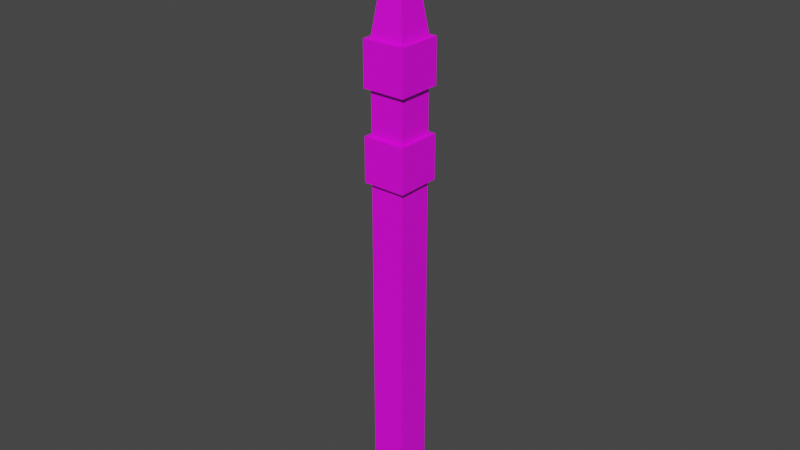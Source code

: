 # Source: Ruins_2.blend  (saved by Blender 3.3.6; exported with 4.5.12 LTS)
import bpy
from mathutils import Matrix  # noqa: F401  (used for matrix-valued properties, if any)

bpy.ops.wm.read_factory_settings(use_empty=True)
scene = bpy.context.scene
scene.name = 'Scene'

# ---- collections
col_collection = bpy.data.collections.new('Collection'); scene.collection.children.link(col_collection)

# ---- images (referenced by path relative to the original .blend; pixels are not part of the script)
import os
ASSET_DIR = os.environ.get("B2B_ASSET_DIR", "")  # directory of the original .blend (textures are referenced by path, not embedded)
HERE = os.path.dirname(os.path.abspath(__file__))  # packed textures are extracted next to this script under _unpacked/

def load_image(name, relpath, width, height, colorspace="sRGB"):
    """Load a texture the original file referenced (path relative to the .blend, or extracted next to this script)."""
    p = next((c for c in (os.path.join(HERE, relpath), os.path.join(ASSET_DIR, relpath)) if relpath and os.path.exists(c)), "")
    if p:
        img = bpy.data.images.load(p, check_existing=True)
        img.name = name
    else:  # same state as the original file: an image datablock whose file is absent (Cycles renders it pink)
        img = bpy.data.images.new(name, width, height)
        img.source = "FILE"
        img.filepath = "//" + (relpath or name)
    img.colorspace_settings.name = colorspace
    return img
img_platform_0_alt_png = load_image('Platform_0_Alt.png', 'Platform_0_Alt.png', 1024, 1024, 'sRGB')

# ---- materials (node trees are filled in below, after node groups)
mat_material_001 = bpy.data.materials.new('Material.001')
mat_material_001.use_transparent_shadow = False

# ---- material node trees
mat_material_001.use_nodes = True; mat_material_001.node_tree.nodes.clear()
_N = mat_material_001.node_tree.nodes; _L = mat_material_001.node_tree.links
n0 = _N.new('ShaderNodeBsdfPrincipled'); n0.name = 'Principled BSDF'; n0.location = (10, 300)
n0.distribution = 'GGX'
n0.subsurface_method = 'RANDOM_WALK_SKIN'
n0.inputs[3].default_value = 1.45
n0.inputs[27].default_value = (0.0, 0.0, 0.0, 1.0)
n0.inputs[28].default_value = 1.0
n1 = _N.new('ShaderNodeOutputMaterial'); n1.name = 'Material Output'; n1.location = (300, 300)
n2 = _N.new('ShaderNodeTexImage'); n2.name = 'Image Texture'; n2.location = (-365, 14)
n2.image = img_platform_0_alt_png
_L.new(n0.outputs[0], n1.inputs[0])
_L.new(n2.outputs[0], n0.inputs[0])
n1.is_active_output = True

# ---- world
world_world = bpy.data.worlds.new('World'); scene.world = world_world
world_world.use_nodes = True; world_world.node_tree.nodes.clear()
_N = world_world.node_tree.nodes; _L = world_world.node_tree.links
n0 = _N.new('ShaderNodeOutputWorld'); n0.name = 'World Output'; n0.location = (300, 300)
n1 = _N.new('ShaderNodeBackground'); n1.name = 'Background'; n1.location = (10, 300)
n1.inputs[0].default_value = (0.05088, 0.05088, 0.05088, 1.0)
_L.new(n1.outputs[0], n0.inputs[0])
n0.is_active_output = True
world_world.color = (0.05088, 0.05088, 0.05088)
world_world.use_sun_shadow = False
world_world.sun_shadow_jitter_overblur = 0.0

# ---- meshes
me_cube_001 = bpy.data.meshes.new('Cube.001')
me_cube_001.from_pydata([(-0.39, -0.405, -7.0), (-0.39, -0.405, 1.0), (-0.39, 0.405, -7.0), (-0.39, 0.405, 1.0), (0.39, -0.405, -7.0), (0.39, -0.405, 1.0), (0.39, 0.405, -7.0), (0.39, 0.405, 1.0), (-0.39, -0.405, 2.0), (-0.39, 0.405, 2.0), (0.39, 0.405, 2.0), (0.39, -0.405, 2.0), (-0.4875, -0.5063, 1.0), (-0.4875, 0.5063, 1.0), (0.4875, 0.5063, 1.0), (0.4875, -0.5063, 1.0), (-0.4875, -0.5063, 2.0), (-0.4875, 0.5063, 2.0), (0.4875, 0.5063, 2.0), (0.4875, -0.5063, 2.0), (-0.39, -0.405, 3.0), (-0.39, 0.405, 3.0), (0.39, 0.405, 3.0), (0.39, -0.405, 3.0), (-0.39, -0.405, 4.0), (-0.39, 0.405, 4.0), (0.39, 0.405, 4.0), (0.39, -0.405, 4.0), (-0.4875, -0.5103, 3.0), (-0.4875, 0.5103, 3.0), (0.4875, 0.5103, 3.0), (0.4875, -0.5103, 3.0), (-0.4875, -0.5103, 4.0), (-0.4875, 0.5103, 4.0), (0.4875, 0.5103, 4.0), (0.4875, -0.5103, 4.0), (1.611e-09, 0.0, 7.0)], [], [(0, 1, 3, 2), (2, 3, 7, 6), (6, 7, 5, 4), (4, 5, 1, 0), (2, 6, 4, 0), (11, 8, 16, 19), (11, 10, 22, 23), (5, 7, 14, 15), (8, 9, 17, 16), (10, 11, 19, 18), (15, 14, 18, 19), (13, 12, 16, 17), (12, 15, 19, 16), (14, 13, 17, 18), (9, 10, 18, 17), (3, 1, 12, 13), (1, 5, 15, 12), (7, 3, 13, 14), (20, 23, 31, 28), (9, 8, 20, 21), (8, 11, 23, 20), (10, 9, 21, 22), (24, 27, 36), (25, 26, 34, 33), (21, 20, 28, 29), (27, 24, 32, 35), (29, 28, 32, 33), (28, 31, 35, 32), (30, 29, 33, 34), (31, 30, 34, 35), (22, 21, 29, 30), (26, 27, 35, 34), (24, 25, 33, 32), (23, 22, 30, 31), (26, 25, 36), (27, 26, 36), (25, 24, 36)])
_uv = me_cube_001.uv_layers.new(name='UVMap')
_uv.uv.foreach_set('vector', [0.4531, 0.5513, 0.4531, 0.5513, 0.4531, 0.5513, 0.4531, 0.5513, 0.4531, 0.5513, 0.4531, 0.5513, 0.4531, 0.5513, 0.4531, 0.5513, 0.4531, 0.5513, 0.4531, 0.5513, 0.4531, 0.5513, 0.4531, 0.5513, 0.4531, 0.5513, 0.4531, 0.5513, 0.4531, 0.5513, 0.4531, 0.5513, 0.4531, 0.5513, 0.4531, 0.5513, 0.4531, 0.5513, 0.4531, 0.5513, 0.4377, 0.5636, 0.4377, 0.5636, 0.4377, 0.5636, 0.4377, 0.5636, 0.4531, 0.5513, 0.4531, 0.5513, 0.4531, 0.5513, 0.4531, 0.5513, 0.4377, 0.5636, 0.4377, 0.5636, 0.4377, 0.5636, 0.4377, 0.5636, 0.4377, 0.5636, 0.4377, 0.5636, 0.4377, 0.5636, 0.4377, 0.5636, 0.4377, 0.5636, 0.4377, 0.5636, 0.4377, 0.5636, 0.4377, 0.5636, 0.6799, 0.866, 0.7971, 0.866, 0.7971, 0.9815, 0.6831, 0.9811, 0.6799, 0.866, 0.7971, 0.866, 0.7971, 0.9815, 0.6831, 0.9811, 0.6799, 0.866, 0.7971, 0.866, 0.7971, 0.9815, 0.6825, 0.9812, 0.6799, 0.866, 0.7971, 0.866, 0.7971, 0.9815, 0.6825, 0.9812, 0.4377, 0.5636, 0.4377, 0.5636, 0.4377, 0.5636, 0.4377, 0.5636, 0.4377, 0.5636, 0.4377, 0.5636, 0.4377, 0.5636, 0.4377, 0.5636, 0.4377, 0.5636, 0.4377, 0.5636, 0.4377, 0.5636, 0.4377, 0.5636, 0.4377, 0.5636, 0.4377, 0.5636, 0.4377, 0.5636, 0.4377, 0.5636, 0.4377, 0.5636, 0.4377, 0.5636, 0.4377, 0.5636, 0.4377, 0.5636, 0.4531, 0.5513, 0.4531, 0.5513, 0.4531, 0.5513, 0.4531, 0.5513, 0.4531, 0.5513, 0.4531, 0.5513, 0.4531, 0.5513, 0.4531, 0.5513, 0.4531, 0.5513, 0.4531, 0.5513, 0.4531, 0.5513, 0.4531, 0.5513, 0.4531, 0.5513, 0.4531, 0.5513, 0.4531, 0.5513, 0.4377, 0.5636, 0.4377, 0.5636, 0.4377, 0.5636, 0.4377, 0.5636, 0.4377, 0.5636, 0.4377, 0.5636, 0.4377, 0.5636, 0.4377, 0.5636, 0.4377, 0.5636, 0.4377, 0.5636, 0.4377, 0.5636, 0.4377, 0.5636, 0.1905, 0.5049, 0.3105, 0.5049, 0.3105, 0.5781, 0.1905, 0.5781, 0.1905, 0.5049, 0.3105, 0.5049, 0.3105, 0.5781, 0.1905, 0.5781, 0.1905, 0.5049, 0.3105, 0.5049, 0.3105, 0.5781, 0.1905, 0.5781, 0.1905, 0.5049, 0.3105, 0.5049, 0.3105, 0.5781, 0.1905, 0.5781, 0.4377, 0.5636, 0.4377, 0.5636, 0.4377, 0.5636, 0.4377, 0.5636, 0.4377, 0.5636, 0.4377, 0.5636, 0.4377, 0.5636, 0.4377, 0.5636, 0.4377, 0.5636, 0.4377, 0.5636, 0.4377, 0.5636, 0.4377, 0.5636, 0.4377, 0.5636, 0.4377, 0.5636, 0.4377, 0.5636, 0.4377, 0.5636, 0.4531, 0.5513, 0.4531, 0.5513, 0.4531, 0.5513, 0.4531, 0.5513, 0.4531, 0.5513, 0.4531, 0.5513, 0.4531, 0.5513, 0.4531, 0.5513, 0.4531, 0.5513])
me_cube_001.materials.append(mat_material_001)
me_cube_001.update()

# ---- objects
ob_ruins_2 = bpy.data.objects.new('Ruins_2', me_cube_001)

# ---- transforms, parenting, visibility, modifiers, constraints
ob_ruins_2.location = (0.0, 0.0, 0.0)

# ---- collection membership
col_collection.objects.link(ob_ruins_2)

# ---- scene / render settings (as saved in the file)
scene.frame_start = 1; scene.frame_end = 250; scene.frame_set(1)
scene.render.engine = 'BLENDER_EEVEE_NEXT'
scene.cycles.sampling_pattern = 'TABULATED_SOBOL'
scene.cycles.use_light_tree = False
scene.view_settings.view_transform = 'Filmic'
bpy.context.view_layer.update()

# ---- added for rendering (the .blend has no active camera and no usable light): camera, sun
cam_auto = bpy.data.cameras.new('AutoCamera')
cam_auto.lens = 50.0
cam_auto.sensor_width = 36.0
cam_auto.clip_end = 1000.0
ob_auto_camera = bpy.data.objects.new('AutoCamera', cam_auto)
scene.collection.objects.link(ob_auto_camera)
ob_auto_camera.location = (13.0188, -15.6226, 10.415)
ob_auto_camera.rotation_euler = (1.09748, -7.21219e-08, 0.694738)
scene.camera = ob_auto_camera
light_auto_sun = bpy.data.lights.new('AutoSun', 'SUN')
light_auto_sun.energy = 3.0
light_auto_sun.angle = 0.0523599
ob_auto_sun = bpy.data.objects.new('AutoSun', light_auto_sun)
scene.collection.objects.link(ob_auto_sun)
ob_auto_sun.rotation_euler = (0.872665, 0.174533, 0.523599)
bpy.context.view_layer.update()
